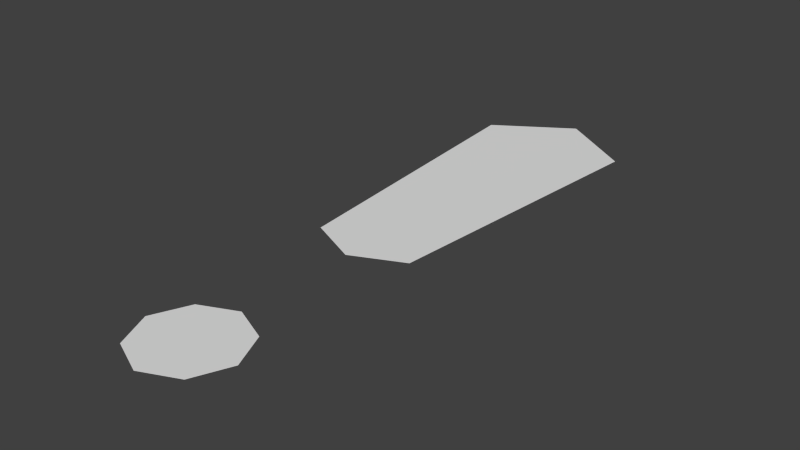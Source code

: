 # Source: expresseionMark_2.blend  (saved by Blender 2.75.0; exported with 4.5.12 LTS)
import bpy
from mathutils import Matrix  # noqa: F401  (used for matrix-valued properties, if any)

bpy.ops.wm.read_factory_settings(use_empty=True)
scene = bpy.context.scene
scene.name = 'Scene'

# ---- collections
col_collection_1 = bpy.data.collections.new('Collection 1'); scene.collection.children.link(col_collection_1)

# ---- world
world_world = bpy.data.worlds.new('World'); scene.world = world_world
world_world.color = (0.05088, 0.05088, 0.05088)
world_world.use_sun_shadow = False
world_world.sun_shadow_jitter_overblur = 0.0
world_world.cycles.sampling_method = 'MANUAL'
world_world.cycles.sample_map_resolution = 256

# ---- meshes
me_plane_001 = bpy.data.meshes.new('Plane.001')
me_plane_001.from_pydata([(-0.5659, -1.347, 0.0), (0.5659, -1.347, 0.0), (-0.5659, -0.215, 0.0), (0.5659, -0.215, 0.0), (-0.8143, -0.781, 0.0), (0.8143, -0.781, 0.0), (0.0, -1.595, 0.0), (0.0, 0.03333, 0.0), (0.0, -0.781, 0.0), (-0.7987, 2.265, 0.0), (0.7987, 2.265, 0.0), (-1.195, 6.878, 0.0), (1.195, 6.878, 0.0), (0.0, 1.9, 0.0), (0.0, 7.656, 0.0)], [], [(8, 5, 3, 7), (6, 1, 5, 8), (0, 6, 8, 4), (4, 8, 7, 2), (13, 10, 12, 14), (9, 13, 14, 11)])
me_plane_001.use_remesh_preserve_volume = False
me_plane_001.use_remesh_preserve_attributes = False
me_plane_001.use_mirror_vertex_groups = False
me_plane_001.update()

# ---- objects
ob_plane_001 = bpy.data.objects.new('Plane.001', me_plane_001)

# ---- transforms, parenting, visibility, modifiers, constraints
ob_plane_001.location = (0.0, -0.4907, 0.0)
ob_plane_001.scale = (0.2282, 0.2282, 0.2282)
ob_plane_001.lineart.crease_threshold = 0.0

# ---- collection membership
col_collection_1.objects.link(ob_plane_001)

# ---- scene / render settings (as saved in the file)
scene.frame_start = 1; scene.frame_end = 250; scene.frame_set(1)
scene.render.engine = 'BLENDER_EEVEE_NEXT'
scene.render.resolution_percentage = 50
scene.render.dither_intensity = 0.0
scene.cycles.use_denoising = False
scene.cycles.samples = 10
scene.cycles.sampling_pattern = 'TABULATED_SOBOL'
scene.cycles.light_sampling_threshold = 0.0
scene.cycles.use_adaptive_sampling = False
scene.cycles.use_light_tree = False
scene.cycles.blur_glossy = 0.0
scene.cycles.pixel_filter_type = 'GAUSSIAN'
scene.cycles.sample_clamp_indirect = 0.0
scene.view_settings.view_transform = 'Standard'
bpy.context.view_layer.update()

# ---- added for rendering (the .blend has no active camera and no usable light): camera, sun
cam_auto = bpy.data.cameras.new('AutoCamera')
cam_auto.lens = 50.0
cam_auto.sensor_width = 36.0
cam_auto.clip_end = 1000.0
ob_auto_camera = bpy.data.objects.new('AutoCamera', cam_auto)
scene.collection.objects.link(ob_auto_camera)
ob_auto_camera.location = (2.01761, -2.22026, 1.61409)
ob_auto_camera.rotation_euler = (1.09748, -7.21219e-08, 0.694738)
scene.camera = ob_auto_camera
light_auto_sun = bpy.data.lights.new('AutoSun', 'SUN')
light_auto_sun.energy = 3.0
light_auto_sun.angle = 0.0523599
ob_auto_sun = bpy.data.objects.new('AutoSun', light_auto_sun)
scene.collection.objects.link(ob_auto_sun)
ob_auto_sun.rotation_euler = (0.872665, 0.174533, 0.523599)
bpy.context.view_layer.update()

